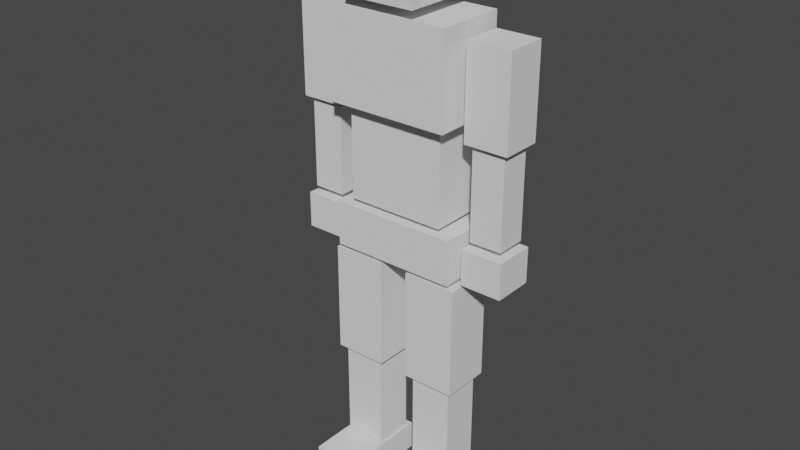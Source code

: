 # Source: Player.blend  (saved by Blender 2.91.10; exported with 4.5.12 LTS)
import bpy
from mathutils import Matrix  # noqa: F401  (used for matrix-valued properties, if any)

bpy.ops.wm.read_factory_settings(use_empty=True)
scene = bpy.context.scene
scene.name = 'Scene'

# ---- collections
col_collection = bpy.data.collections.new('Collection'); scene.collection.children.link(col_collection)

# ---- world
world_world = bpy.data.worlds.new('World'); scene.world = world_world
world_world.use_nodes = True; world_world.node_tree.nodes.clear()
_N = world_world.node_tree.nodes; _L = world_world.node_tree.links
n0 = _N.new('ShaderNodeOutputWorld'); n0.name = 'World Output'; n0.location = (300, 300)
n1 = _N.new('ShaderNodeBackground'); n1.name = 'Background'; n1.location = (10, 300)
n1.inputs[0].default_value = (0.05088, 0.05088, 0.05088, 1.0)
_L.new(n1.outputs[0], n0.inputs[0])
n0.is_active_output = True
world_world.color = (0.05088, 0.05088, 0.05088)
world_world.use_sun_shadow = False
world_world.sun_shadow_jitter_overblur = 0.0

# ---- meshes
me_cube_013 = bpy.data.meshes.new('Cube.013')
me_cube_013.from_pydata([(-0.3, 0.2395, 4.065), (-0.3, 0.2395, 4.665), (0.3, 0.2395, 4.065), (0.3, 0.2395, 4.665), (-0.3, -0.3605, 4.065), (-0.3, -0.3605, 4.665), (0.3, -0.3605, 4.065), (0.3, -0.3605, 4.665), (0.1495, 0.2177, -0.03414), (0.1495, 0.2177, 0.2181), (0.5392, 0.2177, -0.03414), (0.5392, 0.2177, 0.2181), (0.1495, -0.5353, -0.03414), (0.1495, -0.5353, 0.2181), (0.5392, -0.5353, -0.03414), (0.5392, -0.5353, 0.2181), (0.1697, 0.163, 0.2382), (0.1697, 0.163, 1.048), (0.5189, 0.163, 0.2382), (0.5189, 0.163, 1.048), (0.1697, -0.163, 0.2382), (0.1697, -0.163, 1.048), (0.5189, -0.163, 0.2382), (0.5189, -0.163, 1.048), (0.1237, 0.2059, 1.059), (0.1237, 0.2059, 1.98), (0.5649, 0.2059, 1.059), (0.5649, 0.2059, 1.98), (0.1237, -0.2059, 1.059), (0.1237, -0.2059, 1.98), (0.5649, -0.2059, 1.059), (0.5649, -0.2059, 1.98), (-0.5267, 0.2674, 2.021), (-0.5267, 0.2674, 2.392), (0.5267, 0.2674, 2.021), (0.5267, 0.2674, 2.392), (-0.5267, -0.2203, 2.021), (-0.5267, -0.2203, 2.392), (0.5267, -0.2203, 2.021), (0.5267, -0.2203, 2.392), (-0.411, 0.2674, 2.437), (-0.411, 0.2674, 3.18), (0.411, 0.2674, 2.437), (0.411, 0.2674, 3.18), (-0.411, -0.1818, 2.437), (-0.411, -0.1818, 3.18), (0.411, -0.1818, 2.437), (0.411, -0.1818, 3.18), (-0.515, 0.2952, 3.231), (-0.515, 0.2952, 3.974), (0.515, 0.2952, 3.231), (0.515, 0.2952, 3.974), (-0.515, -0.2952, 3.231), (-0.515, -0.2952, 3.974), (0.515, -0.2952, 3.231), (0.515, -0.2952, 3.974), (0.5721, 0.2143, 3.125), (0.5721, 0.2143, 3.87), (0.9339, 0.2143, 3.125), (0.9339, 0.2143, 3.87), (0.5721, -0.1234, 3.125), (0.5721, -0.1234, 3.87), (0.9339, -0.1234, 3.125), (0.9339, -0.1234, 3.87), (0.6179, 0.1715, 2.364), (0.6179, 0.1715, 3.088), (0.8881, 0.1715, 2.364), (0.8881, 0.1715, 3.088), (0.6179, -0.08058, 2.364), (0.6179, -0.08058, 3.088), (0.8881, -0.08058, 2.364), (0.8881, -0.08058, 3.088), (0.5799, 0.2154, 2.012), (0.5799, 0.2154, 2.31), (0.9262, 0.2154, 2.012), (0.9262, 0.2154, 2.31), (0.5799, -0.1245, 2.012), (0.5799, -0.1245, 2.31), (0.9262, -0.1245, 2.012), (0.9262, -0.1245, 2.31), (-0.1495, 0.2177, -0.03414), (-0.1495, 0.2177, 0.2181), (-0.5392, 0.2177, -0.03414), (-0.5392, 0.2177, 0.2181), (-0.1495, -0.5353, -0.03414), (-0.1495, -0.5353, 0.2181), (-0.5392, -0.5353, -0.03414), (-0.5392, -0.5353, 0.2181), (-0.1697, 0.163, 0.2382), (-0.1697, 0.163, 1.048), (-0.5189, 0.163, 0.2382), (-0.5189, 0.163, 1.048), (-0.1697, -0.163, 0.2382), (-0.1697, -0.163, 1.048), (-0.5189, -0.163, 0.2382), (-0.5189, -0.163, 1.048), (-0.1237, 0.2059, 1.059), (-0.1237, 0.2059, 1.98), (-0.5649, 0.2059, 1.059), (-0.5649, 0.2059, 1.98), (-0.1237, -0.2059, 1.059), (-0.1237, -0.2059, 1.98), (-0.5649, -0.2059, 1.059), (-0.5649, -0.2059, 1.98), (-0.5721, 0.2143, 3.125), (-0.5721, 0.2143, 3.87), (-0.9339, 0.2143, 3.125), (-0.9339, 0.2143, 3.87), (-0.5721, -0.1234, 3.125), (-0.5721, -0.1234, 3.87), (-0.9339, -0.1234, 3.125), (-0.9339, -0.1234, 3.87), (-0.6179, 0.1715, 2.364), (-0.6179, 0.1715, 3.088), (-0.8881, 0.1715, 2.364), (-0.8881, 0.1715, 3.088), (-0.6179, -0.08058, 2.364), (-0.6179, -0.08058, 3.088), (-0.8881, -0.08058, 2.364), (-0.8881, -0.08058, 3.088), (-0.5799, 0.2154, 2.012), (-0.5799, 0.2154, 2.31), (-0.9262, 0.2154, 2.012), (-0.9262, 0.2154, 2.31), (-0.5799, -0.1245, 2.012), (-0.5799, -0.1245, 2.31), (-0.9262, -0.1245, 2.012), (-0.9262, -0.1245, 2.31)], [], [(0, 1, 3, 2), (2, 3, 7, 6), (6, 7, 5, 4), (4, 5, 1, 0), (2, 6, 4, 0), (7, 3, 1, 5), (8, 9, 11, 10), (10, 11, 15, 14), (14, 15, 13, 12), (12, 13, 9, 8), (10, 14, 12, 8), (15, 11, 9, 13), (16, 17, 19, 18), (18, 19, 23, 22), (22, 23, 21, 20), (20, 21, 17, 16), (18, 22, 20, 16), (23, 19, 17, 21), (24, 25, 27, 26), (26, 27, 31, 30), (30, 31, 29, 28), (28, 29, 25, 24), (26, 30, 28, 24), (31, 27, 25, 29), (32, 33, 35, 34), (34, 35, 39, 38), (38, 39, 37, 36), (36, 37, 33, 32), (34, 38, 36, 32), (39, 35, 33, 37), (40, 41, 43, 42), (42, 43, 47, 46), (46, 47, 45, 44), (44, 45, 41, 40), (42, 46, 44, 40), (47, 43, 41, 45), (48, 49, 51, 50), (50, 51, 55, 54), (54, 55, 53, 52), (52, 53, 49, 48), (50, 54, 52, 48), (55, 51, 49, 53), (56, 57, 59, 58), (58, 59, 63, 62), (62, 63, 61, 60), (60, 61, 57, 56), (58, 62, 60, 56), (63, 59, 57, 61), (64, 65, 67, 66), (66, 67, 71, 70), (70, 71, 69, 68), (68, 69, 65, 64), (66, 70, 68, 64), (71, 67, 65, 69), (72, 73, 75, 74), (74, 75, 79, 78), (78, 79, 77, 76), (76, 77, 73, 72), (74, 78, 76, 72), (79, 75, 73, 77), (80, 82, 83, 81), (82, 86, 87, 83), (86, 84, 85, 87), (84, 80, 81, 85), (82, 80, 84, 86), (87, 85, 81, 83), (88, 90, 91, 89), (90, 94, 95, 91), (94, 92, 93, 95), (92, 88, 89, 93), (90, 88, 92, 94), (95, 93, 89, 91), (96, 98, 99, 97), (98, 102, 103, 99), (102, 100, 101, 103), (100, 96, 97, 101), (98, 96, 100, 102), (103, 101, 97, 99), (104, 106, 107, 105), (106, 110, 111, 107), (110, 108, 109, 111), (108, 104, 105, 109), (106, 104, 108, 110), (111, 109, 105, 107), (112, 114, 115, 113), (114, 118, 119, 115), (118, 116, 117, 119), (116, 112, 113, 117), (114, 112, 116, 118), (119, 117, 113, 115), (120, 122, 123, 121), (122, 126, 127, 123), (126, 124, 125, 127), (124, 120, 121, 125), (122, 120, 124, 126), (127, 125, 121, 123)])
_uv = me_cube_013.uv_layers.new(name='UVMap')
_uv.uv.foreach_set('vector', [0.375, 0.0, 0.625, 0.0, 0.625, 0.25, 0.375, 0.25, 0.375, 0.25, 0.625, 0.25, 0.625, 0.5, 0.375, 0.5, 0.375, 0.5, 0.625, 0.5, 0.625, 0.75, 0.375, 0.75, 0.375, 0.75, 0.625, 0.75, 0.625, 1.0, 0.375, 1.0, 0.125, 0.5, 0.375, 0.5, 0.375, 0.75, 0.125, 0.75, 0.625, 0.5, 0.875, 0.5, 0.875, 0.75, 0.625, 0.75, 0.375, 0.0, 0.625, 0.0, 0.625, 0.25, 0.375, 0.25, 0.375, 0.25, 0.625, 0.25, 0.625, 0.5, 0.375, 0.5, 0.375, 0.5, 0.625, 0.5, 0.625, 0.75, 0.375, 0.75, 0.375, 0.75, 0.625, 0.75, 0.625, 1.0, 0.375, 1.0, 0.125, 0.5, 0.375, 0.5, 0.375, 0.75, 0.125, 0.75, 0.625, 0.5, 0.875, 0.5, 0.875, 0.75, 0.625, 0.75, 0.375, 0.0, 0.625, 0.0, 0.625, 0.25, 0.375, 0.25, 0.375, 0.25, 0.625, 0.25, 0.625, 0.5, 0.375, 0.5, 0.375, 0.5, 0.625, 0.5, 0.625, 0.75, 0.375, 0.75, 0.375, 0.75, 0.625, 0.75, 0.625, 1.0, 0.375, 1.0, 0.125, 0.5, 0.375, 0.5, 0.375, 0.75, 0.125, 0.75, 0.625, 0.5, 0.875, 0.5, 0.875, 0.75, 0.625, 0.75, 0.375, 0.0, 0.625, 0.0, 0.625, 0.25, 0.375, 0.25, 0.375, 0.25, 0.625, 0.25, 0.625, 0.5, 0.375, 0.5, 0.375, 0.5, 0.625, 0.5, 0.625, 0.75, 0.375, 0.75, 0.375, 0.75, 0.625, 0.75, 0.625, 1.0, 0.375, 1.0, 0.125, 0.5, 0.375, 0.5, 0.375, 0.75, 0.125, 0.75, 0.625, 0.5, 0.875, 0.5, 0.875, 0.75, 0.625, 0.75, 0.375, 0.0, 0.625, 0.0, 0.625, 0.25, 0.375, 0.25, 0.375, 0.25, 0.625, 0.25, 0.625, 0.5, 0.375, 0.5, 0.375, 0.5, 0.625, 0.5, 0.625, 0.75, 0.375, 0.75, 0.375, 0.75, 0.625, 0.75, 0.625, 1.0, 0.375, 1.0, 0.125, 0.5, 0.375, 0.5, 0.375, 0.75, 0.125, 0.75, 0.625, 0.5, 0.875, 0.5, 0.875, 0.75, 0.625, 0.75, 0.375, 0.0, 0.625, 0.0, 0.625, 0.25, 0.375, 0.25, 0.375, 0.25, 0.625, 0.25, 0.625, 0.5, 0.375, 0.5, 0.375, 0.5, 0.625, 0.5, 0.625, 0.75, 0.375, 0.75, 0.375, 0.75, 0.625, 0.75, 0.625, 1.0, 0.375, 1.0, 0.125, 0.5, 0.375, 0.5, 0.375, 0.75, 0.125, 0.75, 0.625, 0.5, 0.875, 0.5, 0.875, 0.75, 0.625, 0.75, 0.375, 0.0, 0.625, 0.0, 0.625, 0.25, 0.375, 0.25, 0.375, 0.25, 0.625, 0.25, 0.625, 0.5, 0.375, 0.5, 0.375, 0.5, 0.625, 0.5, 0.625, 0.75, 0.375, 0.75, 0.375, 0.75, 0.625, 0.75, 0.625, 1.0, 0.375, 1.0, 0.125, 0.5, 0.375, 0.5, 0.375, 0.75, 0.125, 0.75, 0.625, 0.5, 0.875, 0.5, 0.875, 0.75, 0.625, 0.75, 0.375, 0.0, 0.625, 0.0, 0.625, 0.25, 0.375, 0.25, 0.375, 0.25, 0.625, 0.25, 0.625, 0.5, 0.375, 0.5, 0.375, 0.5, 0.625, 0.5, 0.625, 0.75, 0.375, 0.75, 0.375, 0.75, 0.625, 0.75, 0.625, 1.0, 0.375, 1.0, 0.125, 0.5, 0.375, 0.5, 0.375, 0.75, 0.125, 0.75, 0.625, 0.5, 0.875, 0.5, 0.875, 0.75, 0.625, 0.75, 0.375, 0.0, 0.625, 0.0, 0.625, 0.25, 0.375, 0.25, 0.375, 0.25, 0.625, 0.25, 0.625, 0.5, 0.375, 0.5, 0.375, 0.5, 0.625, 0.5, 0.625, 0.75, 0.375, 0.75, 0.375, 0.75, 0.625, 0.75, 0.625, 1.0, 0.375, 1.0, 0.125, 0.5, 0.375, 0.5, 0.375, 0.75, 0.125, 0.75, 0.625, 0.5, 0.875, 0.5, 0.875, 0.75, 0.625, 0.75, 0.375, 0.0, 0.625, 0.0, 0.625, 0.25, 0.375, 0.25, 0.375, 0.25, 0.625, 0.25, 0.625, 0.5, 0.375, 0.5, 0.375, 0.5, 0.625, 0.5, 0.625, 0.75, 0.375, 0.75, 0.375, 0.75, 0.625, 0.75, 0.625, 1.0, 0.375, 1.0, 0.125, 0.5, 0.375, 0.5, 0.375, 0.75, 0.125, 0.75, 0.625, 0.5, 0.875, 0.5, 0.875, 0.75, 0.625, 0.75, 0.375, 0.0, 0.375, 0.25, 0.625, 0.25, 0.625, 0.0, 0.375, 0.25, 0.375, 0.5, 0.625, 0.5, 0.625, 0.25, 0.375, 0.5, 0.375, 0.75, 0.625, 0.75, 0.625, 0.5, 0.375, 0.75, 0.375, 1.0, 0.625, 1.0, 0.625, 0.75, 0.125, 0.5, 0.125, 0.75, 0.375, 0.75, 0.375, 0.5, 0.625, 0.5, 0.625, 0.75, 0.875, 0.75, 0.875, 0.5, 0.375, 0.0, 0.375, 0.25, 0.625, 0.25, 0.625, 0.0, 0.375, 0.25, 0.375, 0.5, 0.625, 0.5, 0.625, 0.25, 0.375, 0.5, 0.375, 0.75, 0.625, 0.75, 0.625, 0.5, 0.375, 0.75, 0.375, 1.0, 0.625, 1.0, 0.625, 0.75, 0.125, 0.5, 0.125, 0.75, 0.375, 0.75, 0.375, 0.5, 0.625, 0.5, 0.625, 0.75, 0.875, 0.75, 0.875, 0.5, 0.375, 0.0, 0.375, 0.25, 0.625, 0.25, 0.625, 0.0, 0.375, 0.25, 0.375, 0.5, 0.625, 0.5, 0.625, 0.25, 0.375, 0.5, 0.375, 0.75, 0.625, 0.75, 0.625, 0.5, 0.375, 0.75, 0.375, 1.0, 0.625, 1.0, 0.625, 0.75, 0.125, 0.5, 0.125, 0.75, 0.375, 0.75, 0.375, 0.5, 0.625, 0.5, 0.625, 0.75, 0.875, 0.75, 0.875, 0.5, 0.375, 0.0, 0.375, 0.25, 0.625, 0.25, 0.625, 0.0, 0.375, 0.25, 0.375, 0.5, 0.625, 0.5, 0.625, 0.25, 0.375, 0.5, 0.375, 0.75, 0.625, 0.75, 0.625, 0.5, 0.375, 0.75, 0.375, 1.0, 0.625, 1.0, 0.625, 0.75, 0.125, 0.5, 0.125, 0.75, 0.375, 0.75, 0.375, 0.5, 0.625, 0.5, 0.625, 0.75, 0.875, 0.75, 0.875, 0.5, 0.375, 0.0, 0.375, 0.25, 0.625, 0.25, 0.625, 0.0, 0.375, 0.25, 0.375, 0.5, 0.625, 0.5, 0.625, 0.25, 0.375, 0.5, 0.375, 0.75, 0.625, 0.75, 0.625, 0.5, 0.375, 0.75, 0.375, 1.0, 0.625, 1.0, 0.625, 0.75, 0.125, 0.5, 0.125, 0.75, 0.375, 0.75, 0.375, 0.5, 0.625, 0.5, 0.625, 0.75, 0.875, 0.75, 0.875, 0.5, 0.375, 0.0, 0.375, 0.25, 0.625, 0.25, 0.625, 0.0, 0.375, 0.25, 0.375, 0.5, 0.625, 0.5, 0.625, 0.25, 0.375, 0.5, 0.375, 0.75, 0.625, 0.75, 0.625, 0.5, 0.375, 0.75, 0.375, 1.0, 0.625, 1.0, 0.625, 0.75, 0.125, 0.5, 0.125, 0.75, 0.375, 0.75, 0.375, 0.5, 0.625, 0.5, 0.625, 0.75, 0.875, 0.75, 0.875, 0.5])
me_cube_013.use_remesh_fix_poles = True
me_cube_013.use_remesh_preserve_attributes = False
me_cube_013.use_mirror_vertex_groups = False
me_cube_013.update()
arm_metarig = bpy.data.armatures.new('metarig')  # bones are not reproduced

# ---- objects
ob_cube_009 = bpy.data.objects.new('Cube.009', me_cube_013)
ob_metarig = bpy.data.objects.new('metarig', arm_metarig)

# ---- transforms, parenting, visibility, modifiers, constraints
ob_cube_009.parent = ob_metarig
ob_cube_009.location = (0.0, 0.0, 0.0)
ob_cube_009.lineart.crease_threshold = 0.0
_vg = ob_cube_009.vertex_groups.new(name='spine.001')
_vg.add([32, 33, 34, 35, 36, 37, 38, 39], 1.0, 'REPLACE')
_vg = ob_cube_009.vertex_groups.new(name='spine.002')
_vg.add([40, 41, 42, 43, 44, 45, 46, 47], 1.0, 'REPLACE')
_vg = ob_cube_009.vertex_groups.new(name='spine.003')
_vg.add([48, 49, 50, 51, 52, 53, 54, 55], 1.0, 'REPLACE')
_vg = ob_cube_009.vertex_groups.new(name='head')
_vg.add([0, 1, 2, 3, 4, 5, 6, 7], 1.0, 'REPLACE')
_vg = ob_cube_009.vertex_groups.new(name='upper_arm.L')
_vg.add([56, 57, 58, 59, 60, 61, 62, 63], 1.0, 'REPLACE')
_vg = ob_cube_009.vertex_groups.new(name='forearm.L')
_vg.add([64, 65, 66, 67, 68, 69, 70, 71], 1.0, 'REPLACE')
_vg = ob_cube_009.vertex_groups.new(name='hand.L')
_vg.add([72, 73, 74, 75, 76, 77, 78, 79], 1.0, 'REPLACE')
_vg = ob_cube_009.vertex_groups.new(name='upper_arm.R')
_vg.add([104, 105, 106, 107, 108, 109, 110, 111], 1.0, 'REPLACE')
_vg = ob_cube_009.vertex_groups.new(name='forearm.R')
_vg.add([112, 113, 114, 115, 116, 117, 118, 119], 1.0, 'REPLACE')
_vg = ob_cube_009.vertex_groups.new(name='hand.R')
_vg.add([120, 121, 122, 123, 124, 125, 126, 127], 1.0, 'REPLACE')
_vg = ob_cube_009.vertex_groups.new(name='thigh.L')
_vg.add([24, 25, 26, 27, 28, 29, 30, 31], 1.0, 'REPLACE')
_vg = ob_cube_009.vertex_groups.new(name='shin.L')
_vg.add([16, 17, 18, 19, 20, 21, 22, 23], 1.0, 'REPLACE')
_vg = ob_cube_009.vertex_groups.new(name='toe.L')
_vg.add([8, 9, 10, 11, 12, 13, 14, 15], 1.0, 'REPLACE')
_vg = ob_cube_009.vertex_groups.new(name='thigh.R')
_vg.add([96, 97, 98, 99, 100, 101, 102, 103], 1.0, 'REPLACE')
_vg = ob_cube_009.vertex_groups.new(name='shin.R')
_vg.add([88, 89, 90, 91, 92, 93, 94, 95], 1.0, 'REPLACE')
_vg = ob_cube_009.vertex_groups.new(name='toe.R')
_vg.add([80, 81, 82, 83, 84, 85, 86, 87], 1.0, 'REPLACE')
_m = ob_cube_009.modifiers.new('Armature', 'ARMATURE')
_m.object = ob_metarig
ob_metarig.location = (0.0, 0.0, 0.0)
ob_metarig.lineart.crease_threshold = 0.0

# ---- collection membership
col_collection.objects.link(ob_cube_009)
col_collection.objects.link(ob_metarig)

# ---- scene / render settings (as saved in the file)
scene.frame_start = 1; scene.frame_end = 250; scene.frame_set(45)
scene.render.engine = 'BLENDER_EEVEE_NEXT'
scene.cycles.use_denoising = False
scene.cycles.samples = 128
scene.cycles.sampling_pattern = 'TABULATED_SOBOL'
scene.cycles.use_adaptive_sampling = False
scene.cycles.use_light_tree = False
scene.view_settings.view_transform = 'Filmic'
bpy.context.view_layer.update()

# ---- added for rendering (the .blend has no active camera and no usable light): camera, sun
cam_auto = bpy.data.cameras.new('AutoCamera')
cam_auto.lens = 50.0
cam_auto.sensor_width = 36.0
cam_auto.clip_end = 1000.0
ob_auto_camera = bpy.data.objects.new('AutoCamera', cam_auto)
scene.collection.objects.link(ob_auto_camera)
ob_auto_camera.location = (4.7415, -5.80981, 6.10874)
ob_auto_camera.rotation_euler = (1.09748, -7.21219e-08, 0.694738)
scene.camera = ob_auto_camera
light_auto_sun = bpy.data.lights.new('AutoSun', 'SUN')
light_auto_sun.energy = 3.0
light_auto_sun.angle = 0.0523599
ob_auto_sun = bpy.data.objects.new('AutoSun', light_auto_sun)
scene.collection.objects.link(ob_auto_sun)
ob_auto_sun.rotation_euler = (0.872665, 0.174533, 0.523599)
bpy.context.view_layer.update()
